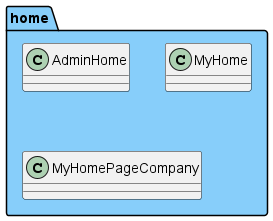

The diagram above was rendered by PlantUML. Its source (embedded in the PNG):
@startuml

package "home" #87CEFA {
  class AdminHome
  class MyHome
  class MyHomePageCompany
}

@enduml